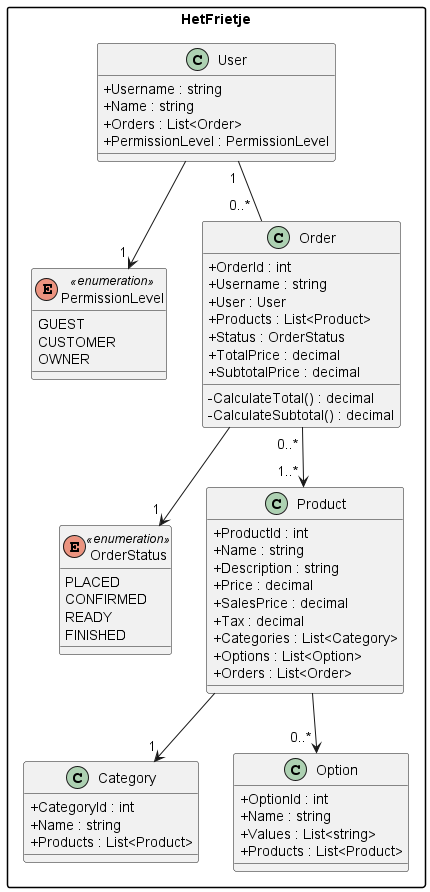

The diagram above was rendered by PlantUML. Its source (embedded in the PNG):
@startuml HetFrietje
skinparam ClassAttributeIconSize 0
skinparam PackageStyle rectangle
''skinparam LineType ortho

package HetFrietje {
    enum PermissionLevel <<enumeration>> {
        GUEST
        CUSTOMER
        OWNER
    }

    enum OrderStatus <<enumeration>> {
        PLACED
        CONFIRMED
        READY
        FINISHED
    }

    class User {
        + Username : string
        + Name : string
        + Orders : List<Order>
        + PermissionLevel : PermissionLevel
    }

    class Order {
        + OrderId : int
        + Username : string
        + User : User
        + Products : List<Product>
        + Status : OrderStatus
        + TotalPrice : decimal
        + SubtotalPrice : decimal

        - CalculateTotal() : decimal
        - CalculateSubtotal() : decimal
    }

    class Product {
        + ProductId : int
        + Name : string
        + Description : string
        + Price : decimal
        + SalesPrice : decimal
        + Tax : decimal
        + Categories : List<Category>
        + Options : List<Option>
        + Orders : List<Order>
    }

    class Category {
        + CategoryId : int
        + Name : string
        + Products : List<Product>
    }

    class Option {
        + OptionId : int
        + Name : string
        + Values : List<string>
        + Products : List<Product>
    }

    User "1 " -- "0..*  " Order
    User --> "1 " PermissionLevel

    Order "0..* " -->  "1..* " Product
    Order --> "1 " OrderStatus

    Product --> "1 " Category
    Product --> "0..* " Option
}

@enduml